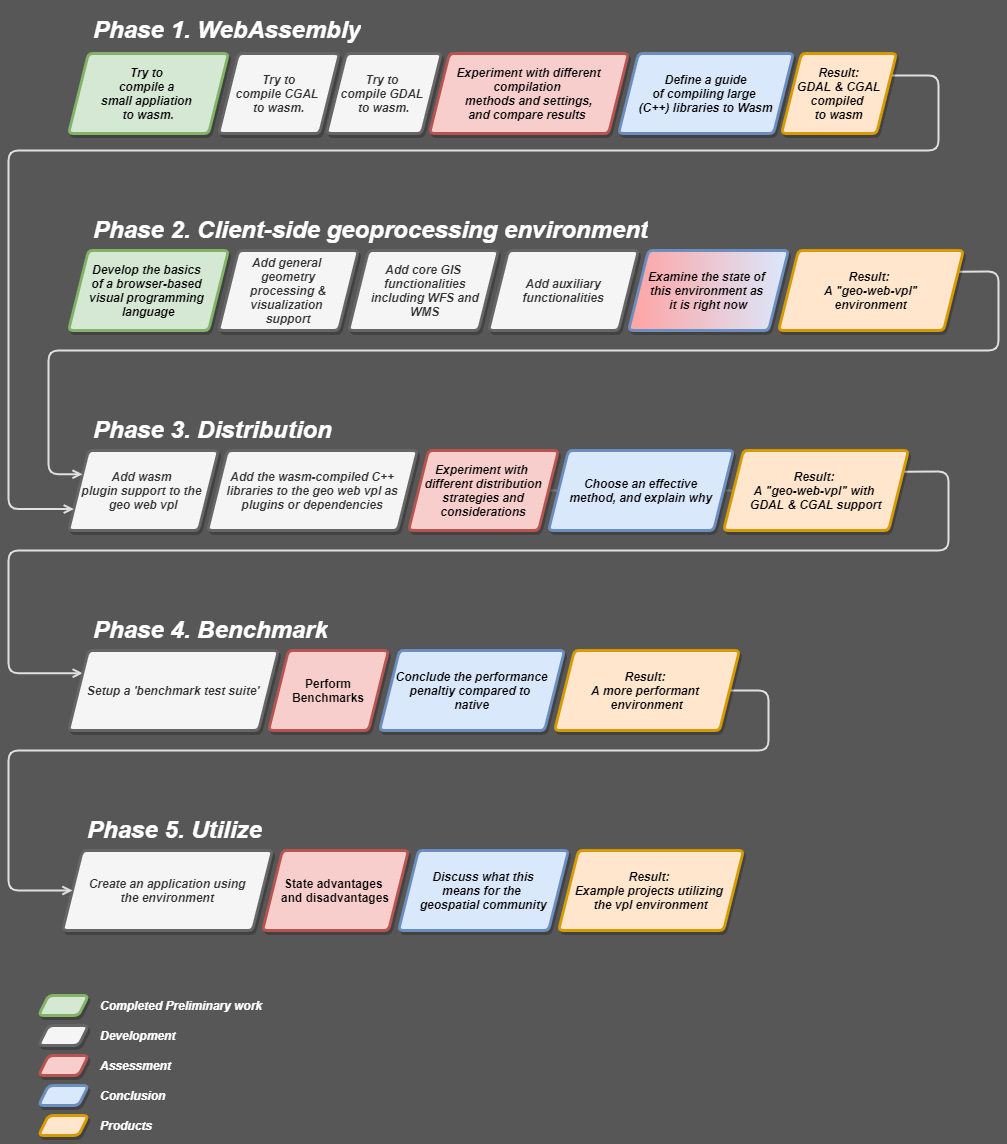

The diagram above was exported from draw.io. Its source (the exported page's mxGraphModel, read from the mxfile embedded in the PNG):
<mxGraphModel dx="1102" dy="875" grid="1" gridSize="10" guides="1" tooltips="1" connect="1" arrows="1" fold="1" page="1" pageScale="1" pageWidth="850" pageHeight="1100" background="#575757" math="0" shadow="0">
  <root>
    <mxCell id="0" />
    <mxCell id="1" parent="0" />
    <mxCell id="oR36HvQrZMrKDbQmu3Ou-8" value="&lt;div&gt;&lt;i&gt;&lt;b&gt;Add wasm &lt;br&gt;&lt;/b&gt;&lt;/i&gt;&lt;/div&gt;&lt;div&gt;&lt;i&gt;&lt;b&gt;plugin support to the &lt;br&gt;&lt;/b&gt;&lt;/i&gt;&lt;/div&gt;&lt;div&gt;&lt;i&gt;&lt;b&gt;geo web vpl&lt;/b&gt;&lt;/i&gt;&lt;/div&gt;" style="shape=parallelogram;perimeter=parallelogramPerimeter;whiteSpace=wrap;html=1;fixedSize=1;fillColor=#f5f5f5;strokeColor=#666666;fontColor=#333333;rounded=1;strokeWidth=3;arcSize=9;shadow=1;fontFamily=Helvetica;" parent="1" vertex="1">
      <mxGeometry x="120" y="480" width="150" height="80" as="geometry" />
    </mxCell>
    <mxCell id="oR36HvQrZMrKDbQmu3Ou-9" value="&lt;div&gt;&lt;i&gt;&lt;b&gt;Try to&lt;/b&gt;&lt;/i&gt;&lt;/div&gt;&lt;div&gt;&lt;i&gt;&lt;b&gt;compile CGAL &lt;br&gt;&lt;/b&gt;&lt;/i&gt;&lt;/div&gt;&lt;div&gt;&lt;i&gt;&lt;b&gt;to wasm.&lt;/b&gt;&lt;/i&gt;&lt;/div&gt;" style="shape=parallelogram;perimeter=parallelogramPerimeter;whiteSpace=wrap;html=1;fixedSize=1;fillColor=#f5f5f5;strokeColor=#666666;fontColor=#333333;rounded=1;strokeWidth=3;arcSize=9;shadow=1;fontFamily=Helvetica;" parent="1" vertex="1">
      <mxGeometry x="270" y="83" width="121" height="80" as="geometry" />
    </mxCell>
    <mxCell id="oR36HvQrZMrKDbQmu3Ou-10" value="&lt;div&gt;&lt;b&gt;&lt;i&gt;Try to &lt;br&gt;&lt;/i&gt;&lt;/b&gt;&lt;/div&gt;&lt;div&gt;&lt;b&gt;&lt;i&gt;compile a &lt;br&gt;&lt;/i&gt;&lt;/b&gt;&lt;/div&gt;&lt;div&gt;&lt;b&gt;&lt;i&gt;small&amp;nbsp;appliation&amp;nbsp;&lt;br&gt;&lt;/i&gt;&lt;/b&gt;&lt;b&gt;&lt;i&gt;to wasm.&lt;/i&gt;&lt;/b&gt;&lt;/div&gt;" style="shape=parallelogram;perimeter=parallelogramPerimeter;whiteSpace=wrap;html=1;fixedSize=1;fillColor=#d5e8d4;strokeColor=#82b366;rounded=1;strokeWidth=3;arcSize=9;shadow=1;fontFamily=Helvetica;" parent="1" vertex="1">
      <mxGeometry x="120" y="83" width="160" height="80" as="geometry" />
    </mxCell>
    <mxCell id="oR36HvQrZMrKDbQmu3Ou-17" value="&lt;font color=&quot;#333333&quot;&gt;&lt;b&gt;&lt;i&gt;&lt;font&gt;Create an application using&lt;br&gt;the environment&lt;/font&gt;&lt;/i&gt;&lt;/b&gt;&lt;/font&gt;" style="shape=parallelogram;perimeter=parallelogramPerimeter;whiteSpace=wrap;html=1;fixedSize=1;fillColor=#f5f5f5;strokeColor=#666666;fontColor=#333333;rounded=1;strokeWidth=3;arcSize=9;shadow=1;fontFamily=Helvetica;" parent="1" vertex="1">
      <mxGeometry x="114" y="880" width="210" height="80" as="geometry" />
    </mxCell>
    <mxCell id="oR36HvQrZMrKDbQmu3Ou-19" value="&lt;h1&gt;&lt;i&gt;Phase 1. WebAssembly&lt;br&gt;&lt;/i&gt;&lt;/h1&gt;&lt;p&gt;&lt;i&gt;&lt;br&gt;&lt;/i&gt;&lt;/p&gt;" style="text;html=1;strokeColor=none;fillColor=none;spacing=5;spacingTop=-20;whiteSpace=wrap;overflow=hidden;fontColor=#FFFFFF;rounded=0;rotation=0;fontFamily=Helvetica;" parent="1" vertex="1">
      <mxGeometry x="140" y="40" width="410" height="40" as="geometry" />
    </mxCell>
    <mxCell id="oR36HvQrZMrKDbQmu3Ou-21" value="&lt;h1&gt;&lt;i&gt;Phase 2. Client-side geoprocessing environment&lt;br&gt;&lt;/i&gt;&lt;/h1&gt;" style="text;html=1;strokeColor=none;fillColor=none;spacing=5;spacingTop=-20;whiteSpace=wrap;overflow=hidden;fontColor=#FFFFFF;rounded=0;fontFamily=Helvetica;" parent="1" vertex="1">
      <mxGeometry x="140" y="240" width="670" height="35" as="geometry" />
    </mxCell>
    <mxCell id="oR36HvQrZMrKDbQmu3Ou-23" value="&lt;h1&gt;&lt;i&gt;Phase 3. Distribution&lt;br&gt;&lt;/i&gt;&lt;/h1&gt;" style="text;html=1;strokeColor=none;fillColor=none;spacing=5;spacingTop=-20;whiteSpace=wrap;overflow=hidden;fontColor=#FFFFFF;rounded=0;fontFamily=Helvetica;" parent="1" vertex="1">
      <mxGeometry x="140" y="440" width="480" height="40" as="geometry" />
    </mxCell>
    <mxCell id="oR36HvQrZMrKDbQmu3Ou-24" value="&lt;h1&gt;&lt;i&gt;Phase 5. Utilize&lt;/i&gt;&lt;/h1&gt;" style="text;html=1;strokeColor=none;fillColor=none;spacing=5;spacingTop=-20;whiteSpace=wrap;overflow=hidden;fontColor=#FFFFFF;rounded=0;fontFamily=Helvetica;" parent="1" vertex="1">
      <mxGeometry x="134" y="840" width="400" height="40" as="geometry" />
    </mxCell>
    <mxCell id="Jx8LPu8znm7WMN3goJe4-1" value="&lt;b&gt;State advantages &lt;br&gt;and disadvantages&lt;/b&gt;" style="shape=parallelogram;perimeter=parallelogramPerimeter;whiteSpace=wrap;html=1;fixedSize=1;fillColor=#f8cecc;strokeColor=#b85450;rounded=1;strokeWidth=3;shadow=1;arcSize=9;fontFamily=Helvetica;" parent="1" vertex="1">
      <mxGeometry x="314" y="880" width="146" height="80" as="geometry" />
    </mxCell>
    <mxCell id="Jx8LPu8znm7WMN3goJe4-5" value="&lt;i&gt;&lt;b&gt;Add the wasm-compiled C++ libraries to the geo web vpl as plugins or dependencies&lt;br&gt;&lt;/b&gt;&lt;/i&gt;" style="shape=parallelogram;perimeter=parallelogramPerimeter;whiteSpace=wrap;html=1;fixedSize=1;fillColor=#f5f5f5;strokeColor=#666666;fontColor=#333333;rounded=1;strokeWidth=3;arcSize=9;shadow=1;fontFamily=Helvetica;" parent="1" vertex="1">
      <mxGeometry x="259" y="480" width="210" height="80" as="geometry" />
    </mxCell>
    <mxCell id="n1NXSLkz1-SfZJEVITjv-38" style="edgeStyle=orthogonalEdgeStyle;orthogonalLoop=1;jettySize=auto;html=1;exitX=1;exitY=0.5;exitDx=0;exitDy=0;entryX=1;entryY=0.5;entryDx=0;entryDy=0;shadow=0;fontFamily=Helvetica;fontColor=#333333;endArrow=open;endFill=0;strokeColor=#787878;strokeWidth=2;" parent="1" source="Jx8LPu8znm7WMN3goJe4-6" target="n1NXSLkz1-SfZJEVITjv-31" edge="1">
      <mxGeometry relative="1" as="geometry" />
    </mxCell>
    <mxCell id="Jx8LPu8znm7WMN3goJe4-6" value="&lt;b&gt;&lt;i&gt;Experiment with &lt;br&gt;different distribution&lt;br&gt;strategies and considerations&lt;/i&gt;&lt;/b&gt;&lt;i&gt;&lt;b&gt;&lt;br&gt;&lt;/b&gt;&lt;/i&gt;" style="shape=parallelogram;perimeter=parallelogramPerimeter;whiteSpace=wrap;html=1;fixedSize=1;fillColor=#f8cecc;strokeColor=#b85450;rounded=1;strokeWidth=3;arcSize=9;shadow=1;fontFamily=Helvetica;" parent="1" vertex="1">
      <mxGeometry x="460" y="480" width="150" height="80" as="geometry" />
    </mxCell>
    <mxCell id="Jx8LPu8znm7WMN3goJe4-14" value="&lt;b&gt;&lt;i&gt;Develop the basics &lt;br&gt;of a browser-based &lt;br&gt;visual programming &lt;br&gt;language&lt;/i&gt;&lt;/b&gt;" style="shape=parallelogram;perimeter=parallelogramPerimeter;whiteSpace=wrap;html=1;fixedSize=1;fillColor=#d5e8d4;strokeColor=#82b366;rounded=1;strokeWidth=3;arcSize=9;shadow=1;fontFamily=Helvetica;" parent="1" vertex="1">
      <mxGeometry x="120" y="280" width="160" height="80" as="geometry" />
    </mxCell>
    <mxCell id="Jx8LPu8znm7WMN3goJe4-15" value="&lt;div&gt;&lt;i&gt;&lt;b&gt;Try to &lt;br&gt;&lt;/b&gt;&lt;/i&gt;&lt;/div&gt;&lt;div&gt;&lt;i&gt;&lt;b&gt;compile GDAL &lt;br&gt;&lt;/b&gt;&lt;/i&gt;&lt;/div&gt;&lt;div&gt;&lt;i&gt;&lt;b&gt;to wasm.&lt;/b&gt;&lt;/i&gt;&lt;/div&gt;" style="shape=parallelogram;perimeter=parallelogramPerimeter;whiteSpace=wrap;html=1;fixedSize=1;fillColor=#f5f5f5;strokeColor=#666666;fontColor=#333333;rounded=1;strokeWidth=3;arcSize=9;shadow=1;fontFamily=Helvetica;" parent="1" vertex="1">
      <mxGeometry x="378" y="83" width="115" height="80" as="geometry" />
    </mxCell>
    <mxCell id="Jx8LPu8znm7WMN3goJe4-21" value="&lt;div&gt;&lt;i&gt;&lt;b&gt;Define a guide&lt;br&gt;&lt;/b&gt;&lt;/i&gt;&lt;/div&gt;&lt;div&gt;&lt;i&gt;&lt;b&gt;of compiling large &lt;br&gt;(C++) libraries to Wasm&lt;/b&gt;&lt;/i&gt;&lt;br&gt;&lt;/div&gt;" style="shape=parallelogram;perimeter=parallelogramPerimeter;whiteSpace=wrap;html=1;fixedSize=1;fillColor=#dae8fc;strokeColor=#6c8ebf;rounded=1;strokeWidth=3;arcSize=9;shadow=1;fontFamily=Helvetica;" parent="1" vertex="1">
      <mxGeometry x="670" y="83" width="175" height="80" as="geometry" />
    </mxCell>
    <mxCell id="Jx8LPu8znm7WMN3goJe4-22" value="&lt;b&gt;&lt;i&gt;Experiment with different compilation &lt;br&gt;methods and settings,&lt;br&gt;and compare results&amp;nbsp;&lt;br&gt;&lt;/i&gt;&lt;/b&gt;" style="shape=parallelogram;perimeter=parallelogramPerimeter;whiteSpace=wrap;html=1;fixedSize=1;fillColor=#f8cecc;strokeColor=#b85450;rounded=1;strokeWidth=3;arcSize=9;shadow=1;fontFamily=Helvetica;" parent="1" vertex="1">
      <mxGeometry x="481" y="83" width="199" height="80" as="geometry" />
    </mxCell>
    <mxCell id="n1NXSLkz1-SfZJEVITjv-17" value="&lt;b&gt;&lt;i&gt;Discuss what this&lt;br&gt;means for the &lt;br&gt;geospatial community&lt;br&gt;&lt;/i&gt;&lt;/b&gt;" style="shape=parallelogram;perimeter=parallelogramPerimeter;whiteSpace=wrap;html=1;fixedSize=1;fillColor=#dae8fc;strokeColor=#6c8ebf;rounded=1;strokeWidth=3;arcSize=9;shadow=1;fontFamily=Helvetica;" parent="1" vertex="1">
      <mxGeometry x="450" y="880" width="170" height="80" as="geometry" />
    </mxCell>
    <mxCell id="n1NXSLkz1-SfZJEVITjv-22" value="&lt;b&gt;&lt;i&gt;Result: &lt;br&gt;Example projects utilizing&amp;nbsp;&lt;br&gt;the vpl environment&lt;br&gt;&lt;/i&gt;&lt;/b&gt;" style="shape=parallelogram;perimeter=parallelogramPerimeter;whiteSpace=wrap;html=1;fixedSize=1;fillColor=#ffe6cc;strokeColor=#d79b00;rounded=1;strokeWidth=3;arcSize=9;shadow=1;fontFamily=Helvetica;" parent="1" vertex="1">
      <mxGeometry x="610" y="880" width="185" height="80" as="geometry" />
    </mxCell>
    <mxCell id="n1NXSLkz1-SfZJEVITjv-25" style="edgeStyle=orthogonalEdgeStyle;orthogonalLoop=1;jettySize=auto;html=1;exitX=1;exitY=0.25;exitDx=0;exitDy=0;entryX=0;entryY=0.75;entryDx=0;entryDy=0;shadow=0;fontColor=#333333;endArrow=open;endFill=0;strokeColor=#E0E0E0;strokeWidth=2;fontFamily=Helvetica;" parent="1" source="n1NXSLkz1-SfZJEVITjv-23" target="oR36HvQrZMrKDbQmu3Ou-8" edge="1">
      <mxGeometry relative="1" as="geometry">
        <Array as="points">
          <mxPoint x="990" y="105" />
          <mxPoint x="990" y="180" />
          <mxPoint x="60" y="180" />
          <mxPoint x="60" y="539" />
        </Array>
      </mxGeometry>
    </mxCell>
    <mxCell id="n1NXSLkz1-SfZJEVITjv-23" value="&lt;b&gt;&lt;i&gt;Result:&lt;br&gt;GDAL &amp;amp; CGAL&lt;br&gt;compiled &lt;br&gt;to wasm&lt;br&gt;&lt;/i&gt;&lt;/b&gt;" style="shape=parallelogram;perimeter=parallelogramPerimeter;whiteSpace=wrap;html=1;fixedSize=1;fillColor=#ffe6cc;strokeColor=#d79b00;rounded=1;strokeWidth=3;arcSize=9;shadow=1;fontFamily=Helvetica;" parent="1" vertex="1">
      <mxGeometry x="833" y="83" width="115" height="80" as="geometry" />
    </mxCell>
    <mxCell id="n1NXSLkz1-SfZJEVITjv-28" value="&lt;b&gt;&lt;i&gt;Add general &lt;br&gt;geometry&lt;br&gt;processing &amp;amp; visualization &lt;br&gt;support&lt;/i&gt;&lt;/b&gt;" style="shape=parallelogram;perimeter=parallelogramPerimeter;whiteSpace=wrap;html=1;fixedSize=1;fillColor=#f5f5f5;strokeColor=#666666;fontColor=#333333;rounded=1;strokeWidth=3;arcSize=9;shadow=1;fontFamily=Helvetica;" parent="1" vertex="1">
      <mxGeometry x="270" y="280" width="140" height="80" as="geometry" />
    </mxCell>
    <mxCell id="n1NXSLkz1-SfZJEVITjv-29" value="&lt;b&gt;&lt;i&gt;Add core GIS&lt;br&gt;&amp;nbsp;functionalities&lt;br&gt;&amp;nbsp;including WFS and&lt;br&gt;&amp;nbsp;WMS&lt;/i&gt;&lt;/b&gt;" style="shape=parallelogram;perimeter=parallelogramPerimeter;whiteSpace=wrap;html=1;fixedSize=1;fillColor=#f5f5f5;strokeColor=#666666;fontColor=#333333;rounded=1;strokeWidth=3;arcSize=9;shadow=1;fontFamily=Helvetica;" parent="1" vertex="1">
      <mxGeometry x="400" y="280" width="150" height="80" as="geometry" />
    </mxCell>
    <mxCell id="n1NXSLkz1-SfZJEVITjv-30" value="&lt;b&gt;&lt;i&gt;Choose an effective&lt;br&gt;method, and explain why&lt;br&gt;&lt;/i&gt;&lt;/b&gt;" style="shape=parallelogram;perimeter=parallelogramPerimeter;whiteSpace=wrap;html=1;fixedSize=1;fillColor=#dae8fc;strokeColor=#6c8ebf;rounded=1;strokeWidth=3;arcSize=9;shadow=1;fontFamily=Helvetica;" parent="1" vertex="1">
      <mxGeometry x="600" y="480" width="185" height="80" as="geometry" />
    </mxCell>
    <mxCell id="JAychxo9crdE4-j-2Qq6-14" style="edgeStyle=orthogonalEdgeStyle;orthogonalLoop=1;jettySize=auto;html=1;exitX=1;exitY=0.25;exitDx=0;exitDy=0;entryX=0;entryY=0.25;entryDx=0;entryDy=0;shadow=0;endArrow=open;endFill=0;strokeColor=#E0E0E0;strokeWidth=2;" edge="1" parent="1" source="n1NXSLkz1-SfZJEVITjv-31" target="JAychxo9crdE4-j-2Qq6-3">
      <mxGeometry relative="1" as="geometry">
        <Array as="points">
          <mxPoint x="1000" y="501" />
          <mxPoint x="1000" y="580" />
          <mxPoint x="60" y="580" />
          <mxPoint x="60" y="703" />
        </Array>
      </mxGeometry>
    </mxCell>
    <mxCell id="n1NXSLkz1-SfZJEVITjv-31" value="&lt;b&gt;&lt;i&gt;Result: &lt;br&gt;A &quot;geo-web-vpl&quot; with&amp;nbsp;&lt;br&gt;GDAL &amp;amp; CGAL support&lt;br&gt;&lt;/i&gt;&lt;/b&gt;" style="shape=parallelogram;perimeter=parallelogramPerimeter;whiteSpace=wrap;html=1;fixedSize=1;fillColor=#ffe6cc;strokeColor=#d79b00;rounded=1;strokeWidth=3;arcSize=9;shadow=1;fontFamily=Helvetica;" parent="1" vertex="1">
      <mxGeometry x="775" y="480" width="185" height="80" as="geometry" />
    </mxCell>
    <mxCell id="n1NXSLkz1-SfZJEVITjv-34" value="&lt;b&gt;&lt;i&gt;Examine the state of &lt;br&gt;this environment as &lt;br&gt;it is right now&lt;br&gt;&lt;/i&gt;&lt;/b&gt;" style="shape=parallelogram;perimeter=parallelogramPerimeter;whiteSpace=wrap;html=1;fixedSize=1;fillColor=#dae8fc;strokeColor=#6c8ebf;rounded=1;strokeWidth=3;arcSize=9;shadow=1;fontFamily=Helvetica;gradientColor=#FFA3A3;gradientDirection=west;" parent="1" vertex="1">
      <mxGeometry x="680" y="280" width="160" height="80" as="geometry" />
    </mxCell>
    <mxCell id="n1NXSLkz1-SfZJEVITjv-36" style="edgeStyle=orthogonalEdgeStyle;orthogonalLoop=1;jettySize=auto;html=1;exitX=1;exitY=0.25;exitDx=0;exitDy=0;entryX=0;entryY=0.25;entryDx=0;entryDy=0;shadow=0;fontFamily=Helvetica;fontColor=#333333;endArrow=open;endFill=0;strokeColor=#E0E0E0;strokeWidth=2;" parent="1" source="n1NXSLkz1-SfZJEVITjv-35" target="oR36HvQrZMrKDbQmu3Ou-8" edge="1">
      <mxGeometry relative="1" as="geometry">
        <Array as="points">
          <mxPoint x="1050" y="301" />
          <mxPoint x="1050" y="380" />
          <mxPoint x="100" y="380" />
          <mxPoint x="100" y="504" />
        </Array>
      </mxGeometry>
    </mxCell>
    <mxCell id="n1NXSLkz1-SfZJEVITjv-35" value="&lt;b&gt;&lt;i&gt;Result: &lt;br&gt;A &quot;geo-web-vpl&quot;&lt;br&gt;environment&lt;br&gt;&lt;/i&gt;&lt;/b&gt;" style="shape=parallelogram;perimeter=parallelogramPerimeter;whiteSpace=wrap;html=1;fixedSize=1;fillColor=#ffe6cc;strokeColor=#d79b00;rounded=1;strokeWidth=3;arcSize=9;shadow=1;fontFamily=Helvetica;" parent="1" vertex="1">
      <mxGeometry x="830" y="280" width="185" height="80" as="geometry" />
    </mxCell>
    <mxCell id="JAychxo9crdE4-j-2Qq6-2" value="" style="group" vertex="1" connectable="0" parent="1">
      <mxGeometry x="90" y="1020" width="390" height="150" as="geometry" />
    </mxCell>
    <mxCell id="n1NXSLkz1-SfZJEVITjv-24" value="" style="group;fontFamily=Helvetica;" parent="JAychxo9crdE4-j-2Qq6-2" vertex="1" connectable="0">
      <mxGeometry y="30" width="280" height="120" as="geometry" />
    </mxCell>
    <mxCell id="n1NXSLkz1-SfZJEVITjv-3" value="" style="shape=parallelogram;perimeter=parallelogramPerimeter;whiteSpace=wrap;html=1;fixedSize=1;fillColor=#f5f5f5;strokeColor=#666666;fontColor=#333333;rounded=1;strokeWidth=3;arcSize=10;shadow=1;size=10;fontFamily=Helvetica;" parent="n1NXSLkz1-SfZJEVITjv-24" vertex="1">
      <mxGeometry y="5" width="50" height="20" as="geometry" />
    </mxCell>
    <mxCell id="n1NXSLkz1-SfZJEVITjv-6" value="" style="shape=parallelogram;perimeter=parallelogramPerimeter;whiteSpace=wrap;html=1;fixedSize=1;fillColor=#f8cecc;strokeColor=#b85450;rounded=1;strokeWidth=3;arcSize=10;shadow=1;size=10;fontFamily=Helvetica;" parent="n1NXSLkz1-SfZJEVITjv-24" vertex="1">
      <mxGeometry y="35" width="50" height="20" as="geometry" />
    </mxCell>
    <mxCell id="n1NXSLkz1-SfZJEVITjv-7" value="" style="shape=parallelogram;perimeter=parallelogramPerimeter;whiteSpace=wrap;html=1;fixedSize=1;fillColor=#dae8fc;strokeColor=#6c8ebf;rounded=1;strokeWidth=3;arcSize=10;shadow=1;size=10;fontFamily=Helvetica;" parent="n1NXSLkz1-SfZJEVITjv-24" vertex="1">
      <mxGeometry y="65" width="50" height="20" as="geometry" />
    </mxCell>
    <mxCell id="n1NXSLkz1-SfZJEVITjv-16" value="&lt;div&gt;&lt;b&gt;&lt;i&gt;Development&amp;nbsp;&lt;/i&gt;&lt;/b&gt;&lt;/div&gt;" style="text;html=1;strokeColor=none;fillColor=none;align=left;verticalAlign=middle;whiteSpace=wrap;rounded=0;shadow=1;fontColor=#FFFFFF;fontFamily=Helvetica;" parent="n1NXSLkz1-SfZJEVITjv-24" vertex="1">
      <mxGeometry x="60" width="220" height="30" as="geometry" />
    </mxCell>
    <mxCell id="n1NXSLkz1-SfZJEVITjv-18" value="&lt;div&gt;&lt;b&gt;&lt;i&gt;Assessment&lt;/i&gt;&lt;/b&gt;&lt;/div&gt;" style="text;html=1;strokeColor=none;fillColor=none;align=left;verticalAlign=middle;whiteSpace=wrap;rounded=0;shadow=1;fontColor=#FFFFFF;fontFamily=Helvetica;" parent="n1NXSLkz1-SfZJEVITjv-24" vertex="1">
      <mxGeometry x="60" y="30" width="220" height="30" as="geometry" />
    </mxCell>
    <mxCell id="n1NXSLkz1-SfZJEVITjv-19" value="&lt;div&gt;&lt;b&gt;&lt;i&gt;Conclusion&lt;/i&gt;&lt;/b&gt;&lt;/div&gt;" style="text;html=1;strokeColor=none;fillColor=none;align=left;verticalAlign=middle;whiteSpace=wrap;rounded=0;shadow=1;fontColor=#FFFFFF;fontFamily=Helvetica;" parent="n1NXSLkz1-SfZJEVITjv-24" vertex="1">
      <mxGeometry x="60" y="60" width="220" height="30" as="geometry" />
    </mxCell>
    <mxCell id="n1NXSLkz1-SfZJEVITjv-20" value="" style="shape=parallelogram;perimeter=parallelogramPerimeter;whiteSpace=wrap;html=1;fixedSize=1;fillColor=#ffe6cc;strokeColor=#d79b00;rounded=1;strokeWidth=3;arcSize=10;shadow=1;size=10;fontFamily=Helvetica;" parent="n1NXSLkz1-SfZJEVITjv-24" vertex="1">
      <mxGeometry y="95" width="50" height="20" as="geometry" />
    </mxCell>
    <mxCell id="n1NXSLkz1-SfZJEVITjv-21" value="&lt;div&gt;&lt;b&gt;&lt;i&gt;Products&lt;/i&gt;&lt;/b&gt;&lt;/div&gt;" style="text;html=1;strokeColor=none;fillColor=none;align=left;verticalAlign=middle;whiteSpace=wrap;rounded=0;shadow=1;fontColor=#FFFFFF;fontFamily=Helvetica;" parent="n1NXSLkz1-SfZJEVITjv-24" vertex="1">
      <mxGeometry x="60" y="90" width="220" height="30" as="geometry" />
    </mxCell>
    <mxCell id="n1NXSLkz1-SfZJEVITjv-26" value="" style="shape=parallelogram;perimeter=parallelogramPerimeter;whiteSpace=wrap;html=1;fixedSize=1;rounded=1;strokeWidth=3;arcSize=10;shadow=1;size=10;fillColor=#d5e8d4;strokeColor=#82b366;fontFamily=Helvetica;" parent="JAychxo9crdE4-j-2Qq6-2" vertex="1">
      <mxGeometry y="5" width="50" height="20" as="geometry" />
    </mxCell>
    <mxCell id="n1NXSLkz1-SfZJEVITjv-27" value="&lt;div&gt;&lt;b&gt;&lt;i&gt;Completed Preliminary work&lt;/i&gt;&lt;/b&gt;&lt;/div&gt;" style="text;html=1;strokeColor=none;fillColor=none;align=left;verticalAlign=middle;whiteSpace=wrap;rounded=0;shadow=1;fontColor=#FFFFFF;fontFamily=Helvetica;" parent="JAychxo9crdE4-j-2Qq6-2" vertex="1">
      <mxGeometry x="60" width="330" height="30" as="geometry" />
    </mxCell>
    <mxCell id="JAychxo9crdE4-j-2Qq6-3" value="&lt;b&gt;&lt;i&gt;Setup a 'benchmark test suite'&lt;/i&gt;&lt;/b&gt;" style="shape=parallelogram;perimeter=parallelogramPerimeter;whiteSpace=wrap;html=1;fixedSize=1;fillColor=#f5f5f5;strokeColor=#666666;fontColor=#333333;rounded=1;strokeWidth=3;arcSize=9;shadow=1;fontFamily=Helvetica;" vertex="1" parent="1">
      <mxGeometry x="120" y="680" width="210" height="80" as="geometry" />
    </mxCell>
    <mxCell id="JAychxo9crdE4-j-2Qq6-4" value="&lt;h1&gt;&lt;i&gt;Phase 4. Benchmark&lt;/i&gt;&lt;/h1&gt;" style="text;html=1;strokeColor=none;fillColor=none;spacing=5;spacingTop=-20;whiteSpace=wrap;overflow=hidden;fontColor=#FFFFFF;rounded=0;fontFamily=Helvetica;" vertex="1" parent="1">
      <mxGeometry x="140" y="640" width="400" height="40" as="geometry" />
    </mxCell>
    <mxCell id="JAychxo9crdE4-j-2Qq6-5" value="&lt;b&gt;Perform Benchmarks&lt;/b&gt;" style="shape=parallelogram;perimeter=parallelogramPerimeter;whiteSpace=wrap;html=1;fixedSize=1;fillColor=#f8cecc;strokeColor=#b85450;rounded=1;strokeWidth=3;shadow=1;arcSize=9;fontFamily=Helvetica;" vertex="1" parent="1">
      <mxGeometry x="320" y="680" width="120" height="80" as="geometry" />
    </mxCell>
    <mxCell id="JAychxo9crdE4-j-2Qq6-6" value="&lt;b&gt;&lt;i&gt;Conclude the performance penaltiy compared to &lt;br&gt;native&lt;br&gt;&lt;/i&gt;&lt;/b&gt;" style="shape=parallelogram;perimeter=parallelogramPerimeter;whiteSpace=wrap;html=1;fixedSize=1;fillColor=#dae8fc;strokeColor=#6c8ebf;rounded=1;strokeWidth=3;arcSize=9;shadow=1;fontFamily=Helvetica;" vertex="1" parent="1">
      <mxGeometry x="431" y="680" width="185" height="80" as="geometry" />
    </mxCell>
    <mxCell id="JAychxo9crdE4-j-2Qq6-10" style="edgeStyle=orthogonalEdgeStyle;orthogonalLoop=1;jettySize=auto;html=1;exitX=1;exitY=0.5;exitDx=0;exitDy=0;entryX=0;entryY=0.5;entryDx=0;entryDy=0;shadow=0;endArrow=open;endFill=0;strokeColor=#E0E0E0;strokeWidth=2;" edge="1" parent="1" source="JAychxo9crdE4-j-2Qq6-7" target="oR36HvQrZMrKDbQmu3Ou-17">
      <mxGeometry relative="1" as="geometry">
        <Array as="points">
          <mxPoint x="820" y="720" />
          <mxPoint x="820" y="780" />
          <mxPoint x="60" y="780" />
          <mxPoint x="60" y="920" />
        </Array>
      </mxGeometry>
    </mxCell>
    <mxCell id="JAychxo9crdE4-j-2Qq6-7" value="&lt;b&gt;&lt;i&gt;Result: &lt;br&gt;A more performant &lt;br&gt;environment&lt;br&gt;&lt;/i&gt;&lt;/b&gt;" style="shape=parallelogram;perimeter=parallelogramPerimeter;whiteSpace=wrap;html=1;fixedSize=1;fillColor=#ffe6cc;strokeColor=#d79b00;rounded=1;strokeWidth=3;arcSize=9;shadow=1;fontFamily=Helvetica;" vertex="1" parent="1">
      <mxGeometry x="606" y="680" width="185" height="80" as="geometry" />
    </mxCell>
    <mxCell id="JAychxo9crdE4-j-2Qq6-11" value="&lt;b&gt;&lt;i&gt;Add auxiliary&lt;br&gt;functionalities&lt;br&gt;&lt;/i&gt;&lt;/b&gt;" style="shape=parallelogram;perimeter=parallelogramPerimeter;whiteSpace=wrap;html=1;fixedSize=1;fillColor=#f5f5f5;strokeColor=#666666;fontColor=#333333;rounded=1;strokeWidth=3;arcSize=9;shadow=1;fontFamily=Helvetica;" vertex="1" parent="1">
      <mxGeometry x="540" y="280" width="150" height="80" as="geometry" />
    </mxCell>
  </root>
</mxGraphModel>